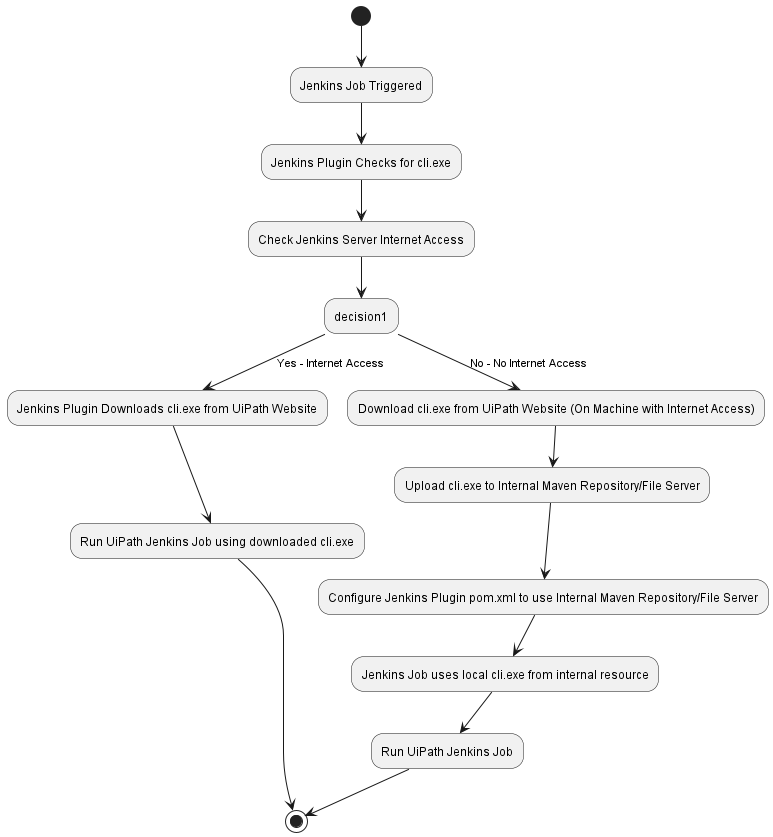

The diagram above was rendered by PlantUML. Its source (embedded in the PNG):
@startuml
(*) --> "Jenkins Job Triggered"
"Jenkins Job Triggered" --> "Jenkins Plugin Checks for cli.exe"
"Jenkins Plugin Checks for cli.exe" --> "Check Jenkins Server Internet Access"
"Check Jenkins Server Internet Access" --> decision1

decision1 --> [Yes - Internet Access] "Jenkins Plugin Downloads cli.exe from UiPath Website"
"Jenkins Plugin Downloads cli.exe from UiPath Website" --> "Run UiPath Jenkins Job using downloaded cli.exe"
"Run UiPath Jenkins Job using downloaded cli.exe" --> (*)

decision1 --> [No - No Internet Access] "Download cli.exe from UiPath Website (On Machine with Internet Access)"
"Download cli.exe from UiPath Website (On Machine with Internet Access)" --> "Upload cli.exe to Internal Maven Repository/File Server"
"Upload cli.exe to Internal Maven Repository/File Server" --> "Configure Jenkins Plugin pom.xml to use Internal Maven Repository/File Server"
"Configure Jenkins Plugin pom.xml to use Internal Maven Repository/File Server" --> "Jenkins Job uses local cli.exe from internal resource"
"Jenkins Job uses local cli.exe from internal resource" --> "Run UiPath Jenkins Job"
"Run UiPath Jenkins Job" --> (*)

@enduml